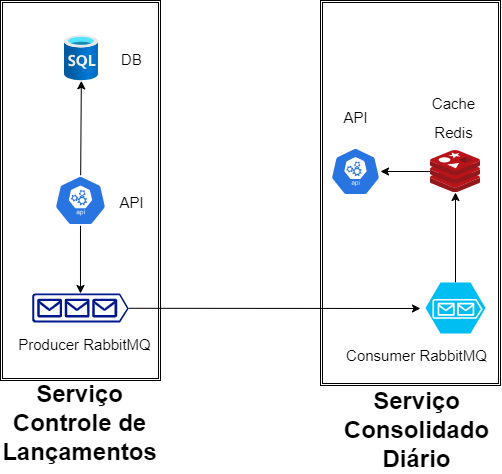

The diagram above was exported from draw.io. Its source (the exported page's mxGraphModel, read from the mxfile embedded in the PNG):
<mxGraphModel dx="692" dy="563" grid="1" gridSize="10" guides="1" tooltips="1" connect="1" arrows="1" fold="1" page="1" pageScale="1" pageWidth="850" pageHeight="1100" math="0" shadow="0">
  <root>
    <mxCell id="0" />
    <mxCell id="1" parent="0" />
    <mxCell id="24" value="" style="shape=ext;double=1;rounded=0;whiteSpace=wrap;html=1;" parent="1" vertex="1">
      <mxGeometry x="441" y="21" width="180" height="385" as="geometry" />
    </mxCell>
    <mxCell id="23" value="" style="shape=ext;double=1;rounded=0;whiteSpace=wrap;html=1;" parent="1" vertex="1">
      <mxGeometry x="120.99" y="21" width="160" height="380" as="geometry" />
    </mxCell>
    <mxCell id="4" value="" style="aspect=fixed;html=1;points=[];align=center;image;fontSize=12;image=img/lib/azure2/databases/SQL_Database.svg;" parent="1" vertex="1">
      <mxGeometry x="185" y="56" width="33.99" height="45.32" as="geometry" />
    </mxCell>
    <mxCell id="20" value="" style="edgeStyle=none;html=1;" parent="1" source="5" target="7" edge="1">
      <mxGeometry relative="1" as="geometry" />
    </mxCell>
    <mxCell id="5" value="" style="sketch=0;aspect=fixed;html=1;points=[];align=center;image;fontSize=12;image=img/lib/mscae/Cache_Redis_Product.svg;" parent="1" vertex="1">
      <mxGeometry x="551" y="171" width="50" height="42" as="geometry" />
    </mxCell>
    <mxCell id="15" style="edgeStyle=none;html=1;exitX=0.5;exitY=1;exitDx=0;exitDy=0;exitPerimeter=0;entryX=0.5;entryY=0;entryDx=0;entryDy=0;entryPerimeter=0;" parent="1" source="6" target="8" edge="1">
      <mxGeometry relative="1" as="geometry" />
    </mxCell>
    <mxCell id="22" value="" style="edgeStyle=none;html=1;" parent="1" source="6" target="4" edge="1">
      <mxGeometry relative="1" as="geometry" />
    </mxCell>
    <mxCell id="6" value="" style="sketch=0;html=1;dashed=0;whitespace=wrap;fillColor=#2875E2;strokeColor=#ffffff;points=[[0.005,0.63,0],[0.1,0.2,0],[0.9,0.2,0],[0.5,0,0],[0.995,0.63,0],[0.72,0.99,0],[0.5,1,0],[0.28,0.99,0]];verticalLabelPosition=bottom;align=center;verticalAlign=top;shape=mxgraph.kubernetes.icon;prIcon=api" parent="1" vertex="1">
      <mxGeometry x="170.99" y="196" width="60" height="50" as="geometry" />
    </mxCell>
    <mxCell id="7" value="" style="sketch=0;html=1;dashed=0;whitespace=wrap;fillColor=#2875E2;strokeColor=#ffffff;points=[[0.005,0.63,0],[0.1,0.2,0],[0.9,0.2,0],[0.5,0,0],[0.995,0.63,0],[0.72,0.99,0],[0.5,1,0],[0.28,0.99,0]];verticalLabelPosition=bottom;align=center;verticalAlign=top;shape=mxgraph.kubernetes.icon;prIcon=api" parent="1" vertex="1">
      <mxGeometry x="451" y="168" width="50" height="48" as="geometry" />
    </mxCell>
    <mxCell id="25" style="edgeStyle=none;html=1;exitX=1;exitY=0.51;exitDx=0;exitDy=0;exitPerimeter=0;" parent="1" source="8" edge="1">
      <mxGeometry relative="1" as="geometry">
        <mxPoint x="541" y="329" as="targetPoint" />
      </mxGeometry>
    </mxCell>
    <mxCell id="8" value="" style="sketch=0;aspect=fixed;pointerEvents=1;shadow=0;dashed=0;html=1;strokeColor=none;labelPosition=center;verticalLabelPosition=bottom;verticalAlign=top;align=center;fillColor=#00188D;shape=mxgraph.azure.queue_generic" parent="1" vertex="1">
      <mxGeometry x="152.66" y="314" width="96.67" height="29" as="geometry" />
    </mxCell>
    <mxCell id="21" value="" style="edgeStyle=none;html=1;" parent="1" source="16" target="5" edge="1">
      <mxGeometry relative="1" as="geometry" />
    </mxCell>
    <mxCell id="16" value="" style="verticalLabelPosition=bottom;html=1;verticalAlign=top;align=center;strokeColor=none;fillColor=#00BEF2;shape=mxgraph.azure.storage_queue;" parent="1" vertex="1">
      <mxGeometry x="546" y="303" width="60" height="51" as="geometry" />
    </mxCell>
    <mxCell id="29" value="Serviço&lt;br&gt;Controle de&lt;br&gt;Lançamentos" style="text;strokeColor=none;fillColor=none;html=1;fontSize=24;fontStyle=1;verticalAlign=middle;align=center;" parent="1" vertex="1">
      <mxGeometry x="150.32999999999998" y="424" width="100" height="40" as="geometry" />
    </mxCell>
    <mxCell id="30" value="Serviço&lt;br&gt;Consolidado&lt;br&gt;Diário" style="text;strokeColor=none;fillColor=none;html=1;fontSize=24;fontStyle=1;verticalAlign=middle;align=center;" parent="1" vertex="1">
      <mxGeometry x="487" y="431" width="100" height="40" as="geometry" />
    </mxCell>
    <mxCell id="31" value="&lt;span style=&quot;font-weight: normal;&quot;&gt;&lt;font style=&quot;font-size: 15px;&quot;&gt;API&lt;/font&gt;&lt;/span&gt;" style="text;strokeColor=none;fillColor=none;html=1;fontSize=24;fontStyle=1;verticalAlign=middle;align=center;" parent="1" vertex="1">
      <mxGeometry x="227" y="201" width="50" height="40" as="geometry" />
    </mxCell>
    <mxCell id="32" value="&lt;span style=&quot;font-weight: normal;&quot;&gt;&lt;font style=&quot;font-size: 15px;&quot;&gt;DB&lt;/font&gt;&lt;/span&gt;" style="text;strokeColor=none;fillColor=none;html=1;fontSize=24;fontStyle=1;verticalAlign=middle;align=center;" parent="1" vertex="1">
      <mxGeometry x="227" y="58" width="50" height="40" as="geometry" />
    </mxCell>
    <mxCell id="33" value="&lt;span style=&quot;font-weight: normal;&quot;&gt;&lt;font style=&quot;font-size: 15px;&quot;&gt;Producer RabbitMQ&lt;/font&gt;&lt;/span&gt;" style="text;strokeColor=none;fillColor=none;html=1;fontSize=24;fontStyle=1;verticalAlign=middle;align=center;" parent="1" vertex="1">
      <mxGeometry x="168.99" y="343" width="72.01" height="40" as="geometry" />
    </mxCell>
    <mxCell id="34" value="&lt;span style=&quot;font-weight: normal;&quot;&gt;&lt;font style=&quot;font-size: 15px;&quot;&gt;Consumer RabbitMQ&lt;/font&gt;&lt;/span&gt;" style="text;strokeColor=none;fillColor=none;html=1;fontSize=24;fontStyle=1;verticalAlign=middle;align=center;" parent="1" vertex="1">
      <mxGeometry x="501" y="354" width="72.01" height="40" as="geometry" />
    </mxCell>
    <mxCell id="35" value="&lt;span style=&quot;font-weight: normal;&quot;&gt;&lt;font style=&quot;font-size: 15px;&quot;&gt;Cache&lt;br&gt;Redis&lt;br&gt;&lt;/font&gt;&lt;/span&gt;" style="text;strokeColor=none;fillColor=none;html=1;fontSize=24;fontStyle=1;verticalAlign=middle;align=center;" parent="1" vertex="1">
      <mxGeometry x="538" y="116" width="72.01" height="40" as="geometry" />
    </mxCell>
    <mxCell id="36" value="&lt;span style=&quot;font-weight: normal;&quot;&gt;&lt;font style=&quot;font-size: 15px;&quot;&gt;API&lt;/font&gt;&lt;/span&gt;" style="text;strokeColor=none;fillColor=none;html=1;fontSize=24;fontStyle=1;verticalAlign=middle;align=center;" parent="1" vertex="1">
      <mxGeometry x="451" y="116" width="50" height="40" as="geometry" />
    </mxCell>
  </root>
</mxGraphModel>